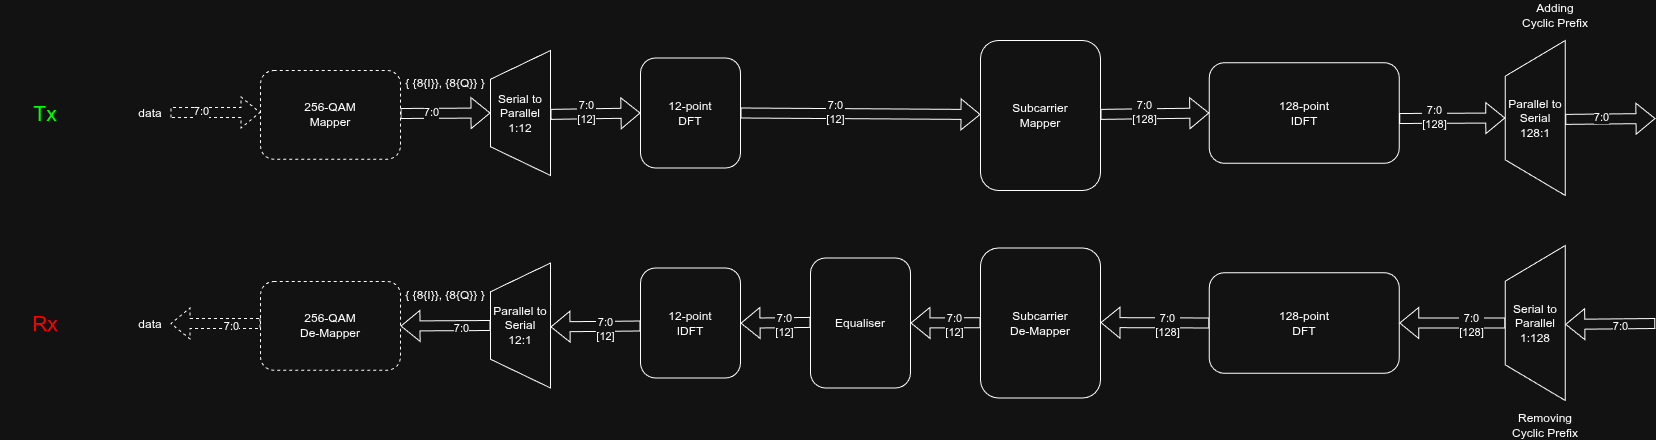

The diagram above was exported from draw.io. Its source (the exported page's mxGraphModel, read from the mxfile embedded in the PNG):
<mxGraphModel dx="2321" dy="1034" grid="1" gridSize="10" guides="1" tooltips="1" connect="1" arrows="1" fold="1" page="1" pageScale="1" pageWidth="850" pageHeight="1100" math="0" shadow="0">
  <root>
    <mxCell id="0" />
    <mxCell id="1" parent="0" />
    <mxCell id="5lE05JU1ymis_WZhIPKU-1" parent="1" style="verticalLabelPosition=middle;verticalAlign=middle;html=1;shape=trapezoid;perimeter=trapezoidPerimeter;whiteSpace=wrap;size=0.23;arcSize=10;flipV=0;labelPosition=center;align=center;flipH=0;direction=north;" value="Serial to Parallel&lt;br&gt;1:12" vertex="1">
      <mxGeometry height="125" width="60" x="40" y="230" as="geometry" />
    </mxCell>
    <mxCell id="5lE05JU1ymis_WZhIPKU-2" edge="1" parent="1" style="shape=flexArrow;endArrow=classic;html=1;rounded=0;entryX=0.5;entryY=0;entryDx=0;entryDy=0;" target="5lE05JU1ymis_WZhIPKU-1" value="">
      <mxGeometry height="50" relative="1" width="50" as="geometry">
        <mxPoint x="-50" y="293" as="sourcePoint" />
        <mxPoint y="250" as="targetPoint" />
      </mxGeometry>
    </mxCell>
    <mxCell id="5lE05JU1ymis_WZhIPKU-3" connectable="0" parent="5lE05JU1ymis_WZhIPKU-2" style="edgeLabel;html=1;align=center;verticalAlign=middle;resizable=0;points=[];" value="7:0" vertex="1">
      <mxGeometry relative="1" x="-0.3419" y="2" as="geometry">
        <mxPoint as="offset" />
      </mxGeometry>
    </mxCell>
    <mxCell id="5lE05JU1ymis_WZhIPKU-12" parent="1" style="rounded=1;whiteSpace=wrap;html=1;" value="12-point&lt;div&gt;DFT&lt;/div&gt;" vertex="1">
      <mxGeometry height="110" width="100" x="190" y="237.5" as="geometry" />
    </mxCell>
    <mxCell id="5lE05JU1ymis_WZhIPKU-13" parent="1" style="text;html=1;whiteSpace=wrap;strokeColor=none;fillColor=none;align=center;verticalAlign=middle;rounded=0;" value="{ {8{I}}, {8{Q}} }" vertex="1">
      <mxGeometry height="30" width="90" x="-50" y="247.5" as="geometry" />
    </mxCell>
    <mxCell id="5lE05JU1ymis_WZhIPKU-14" parent="1" style="rounded=1;whiteSpace=wrap;html=1;" value="Subcarrier&lt;div&gt;Mapper&lt;/div&gt;" vertex="1">
      <mxGeometry height="150" width="120" x="530" y="220" as="geometry" />
    </mxCell>
    <mxCell id="5lE05JU1ymis_WZhIPKU-15" parent="1" style="rounded=1;whiteSpace=wrap;html=1;dashed=1;" value="256-QAM&lt;br&gt;Mapper" vertex="1">
      <mxGeometry height="88.75" width="140" x="-190" y="250" as="geometry" />
    </mxCell>
    <mxCell id="5lE05JU1ymis_WZhIPKU-16" edge="1" parent="1" style="shape=flexArrow;endArrow=classic;html=1;rounded=0;entryX=0.5;entryY=0;entryDx=0;entryDy=0;dashed=1;" value="">
      <mxGeometry height="50" relative="1" width="50" as="geometry">
        <mxPoint x="-280" y="292" as="sourcePoint" />
        <mxPoint x="-190" y="292" as="targetPoint" />
      </mxGeometry>
    </mxCell>
    <mxCell id="5lE05JU1ymis_WZhIPKU-17" connectable="0" parent="5lE05JU1ymis_WZhIPKU-16" style="edgeLabel;html=1;align=center;verticalAlign=middle;resizable=0;points=[];" value="7:0" vertex="1">
      <mxGeometry relative="1" x="-0.3419" y="2" as="geometry">
        <mxPoint as="offset" />
      </mxGeometry>
    </mxCell>
    <mxCell id="5lE05JU1ymis_WZhIPKU-18" parent="1" style="text;html=1;whiteSpace=wrap;strokeColor=none;fillColor=none;align=center;verticalAlign=middle;rounded=0;" value="data" vertex="1">
      <mxGeometry height="30" width="60" x="-330" y="277.5" as="geometry" />
    </mxCell>
    <mxCell id="iZgBxvKUfIv7K2xYTf9d-1" edge="1" parent="1" source="5lE05JU1ymis_WZhIPKU-12" style="shape=flexArrow;endArrow=classic;html=1;rounded=0;exitX=1;exitY=0.5;exitDx=0;exitDy=0;" value="">
      <mxGeometry height="50" relative="1" width="50" as="geometry">
        <mxPoint x="400" y="293.88" as="sourcePoint" />
        <mxPoint x="530" y="294" as="targetPoint" />
      </mxGeometry>
    </mxCell>
    <mxCell id="iZgBxvKUfIv7K2xYTf9d-2" connectable="0" parent="iZgBxvKUfIv7K2xYTf9d-1" style="edgeLabel;html=1;align=center;verticalAlign=middle;resizable=0;points=[];" value="7:0&lt;br&gt;[12]" vertex="1">
      <mxGeometry relative="1" x="-0.2092" y="2" as="geometry">
        <mxPoint as="offset" />
      </mxGeometry>
    </mxCell>
    <mxCell id="iZgBxvKUfIv7K2xYTf9d-3" parent="1" style="rounded=1;whiteSpace=wrap;html=1;" value="128-point&lt;div&gt;IDFT&lt;/div&gt;" vertex="1">
      <mxGeometry height="100.62" width="190" x="758.77" y="242.19" as="geometry" />
    </mxCell>
    <mxCell id="iZgBxvKUfIv7K2xYTf9d-11" edge="1" parent="1" style="shape=flexArrow;endArrow=classic;html=1;rounded=0;exitX=0.5;exitY=1;exitDx=0;exitDy=0;entryX=0;entryY=0.5;entryDx=0;entryDy=0;" target="iZgBxvKUfIv7K2xYTf9d-3" value="">
      <mxGeometry height="50" relative="1" width="50" as="geometry">
        <mxPoint x="650" y="293.88" as="sourcePoint" />
        <mxPoint x="780" y="294" as="targetPoint" />
      </mxGeometry>
    </mxCell>
    <mxCell id="iZgBxvKUfIv7K2xYTf9d-12" connectable="0" parent="iZgBxvKUfIv7K2xYTf9d-11" style="edgeLabel;html=1;align=center;verticalAlign=middle;resizable=0;points=[];" value="7:0&lt;br&gt;[128]" vertex="1">
      <mxGeometry relative="1" x="-0.2092" y="2" as="geometry">
        <mxPoint as="offset" />
      </mxGeometry>
    </mxCell>
    <mxCell id="iZgBxvKUfIv7K2xYTf9d-13" edge="1" parent="1" style="shape=flexArrow;endArrow=classic;html=1;rounded=0;exitX=0.5;exitY=1;exitDx=0;exitDy=0;entryX=0;entryY=0.5;entryDx=0;entryDy=0;" target="5lE05JU1ymis_WZhIPKU-12" value="">
      <mxGeometry height="50" relative="1" width="50" as="geometry">
        <mxPoint x="100" y="293.88" as="sourcePoint" />
        <mxPoint x="230" y="294" as="targetPoint" />
      </mxGeometry>
    </mxCell>
    <mxCell id="iZgBxvKUfIv7K2xYTf9d-14" connectable="0" parent="iZgBxvKUfIv7K2xYTf9d-13" style="edgeLabel;html=1;align=center;verticalAlign=middle;resizable=0;points=[];" value="7:0&lt;br&gt;[12]" vertex="1">
      <mxGeometry relative="1" x="-0.2092" y="2" as="geometry">
        <mxPoint as="offset" />
      </mxGeometry>
    </mxCell>
    <mxCell id="iZgBxvKUfIv7K2xYTf9d-40" edge="1" parent="1" source="iZgBxvKUfIv7K2xYTf9d-51" style="shape=flexArrow;endArrow=classic;html=1;rounded=0;entryX=1;entryY=0.5;entryDx=0;entryDy=0;exitX=0.5;exitY=0;exitDx=0;exitDy=0;" target="iZgBxvKUfIv7K2xYTf9d-45" value="">
      <mxGeometry height="50" relative="1" width="50" as="geometry">
        <mxPoint x="1088.77" y="502.5" as="sourcePoint" />
        <mxPoint x="998.77" y="503" as="targetPoint" />
      </mxGeometry>
    </mxCell>
    <mxCell id="iZgBxvKUfIv7K2xYTf9d-41" connectable="0" parent="iZgBxvKUfIv7K2xYTf9d-40" style="edgeLabel;html=1;align=center;verticalAlign=middle;resizable=0;points=[];" value="7:0&lt;div&gt;[128]&lt;/div&gt;" vertex="1">
      <mxGeometry relative="1" x="-0.3419" y="2" as="geometry">
        <mxPoint as="offset" />
      </mxGeometry>
    </mxCell>
    <mxCell id="iZgBxvKUfIv7K2xYTf9d-43" edge="1" parent="1" style="shape=flexArrow;endArrow=classic;html=1;rounded=0;exitX=0.5;exitY=1;exitDx=0;exitDy=0;entryX=0;entryY=0.5;entryDx=0;entryDy=0;" value="">
      <mxGeometry height="50" relative="1" width="50" as="geometry">
        <mxPoint x="1204.77" y="503" as="sourcePoint" />
        <mxPoint x="1114.77" y="503.88" as="targetPoint" />
      </mxGeometry>
    </mxCell>
    <mxCell id="iZgBxvKUfIv7K2xYTf9d-44" connectable="0" parent="iZgBxvKUfIv7K2xYTf9d-43" style="edgeLabel;html=1;align=center;verticalAlign=middle;resizable=0;points=[];" value="7:0" vertex="1">
      <mxGeometry relative="1" x="-0.2092" y="2" as="geometry">
        <mxPoint as="offset" />
      </mxGeometry>
    </mxCell>
    <mxCell id="iZgBxvKUfIv7K2xYTf9d-45" parent="1" style="rounded=1;whiteSpace=wrap;html=1;" value="128-point&lt;div&gt;DFT&lt;/div&gt;" vertex="1">
      <mxGeometry height="100.62" width="190" x="758.77" y="452.19" as="geometry" />
    </mxCell>
    <mxCell id="iZgBxvKUfIv7K2xYTf9d-46" parent="1" style="rounded=1;whiteSpace=wrap;html=1;" value="Subcarrier&lt;div&gt;De-Mapper&lt;/div&gt;" vertex="1">
      <mxGeometry height="150" width="120" x="530" y="427.5" as="geometry" />
    </mxCell>
    <mxCell id="iZgBxvKUfIv7K2xYTf9d-49" edge="1" parent="1" source="iZgBxvKUfIv7K2xYTf9d-45" style="shape=flexArrow;endArrow=classic;html=1;rounded=0;exitX=0;exitY=0.5;exitDx=0;exitDy=0;" value="">
      <mxGeometry height="50" relative="1" width="50" as="geometry">
        <mxPoint x="780" y="502.2" as="sourcePoint" />
        <mxPoint x="650" y="502.08" as="targetPoint" />
      </mxGeometry>
    </mxCell>
    <mxCell id="iZgBxvKUfIv7K2xYTf9d-50" connectable="0" parent="iZgBxvKUfIv7K2xYTf9d-49" style="edgeLabel;html=1;align=center;verticalAlign=middle;resizable=0;points=[];" value="7:0&lt;br&gt;[128]" vertex="1">
      <mxGeometry relative="1" x="-0.2092" y="2" as="geometry">
        <mxPoint as="offset" />
      </mxGeometry>
    </mxCell>
    <mxCell id="iZgBxvKUfIv7K2xYTf9d-51" parent="1" style="verticalLabelPosition=middle;verticalAlign=middle;html=1;shape=trapezoid;perimeter=trapezoidPerimeter;whiteSpace=wrap;size=0.23;arcSize=10;flipV=0;labelPosition=center;align=center;flipH=0;direction=north;" value="Serial to Parallel&lt;br&gt;1:128" vertex="1">
      <mxGeometry height="155" width="60" x="1054.77" y="425" as="geometry" />
    </mxCell>
    <mxCell id="iZgBxvKUfIv7K2xYTf9d-52" parent="1" style="rounded=1;whiteSpace=wrap;html=1;" value="Equaliser" vertex="1">
      <mxGeometry height="130" width="100" x="360" y="437.5" as="geometry" />
    </mxCell>
    <mxCell id="iZgBxvKUfIv7K2xYTf9d-53" edge="1" parent="1" style="shape=flexArrow;endArrow=classic;html=1;rounded=0;exitX=0.5;exitY=1;exitDx=0;exitDy=0;entryX=1;entryY=0.5;entryDx=0;entryDy=0;" target="iZgBxvKUfIv7K2xYTf9d-52" value="">
      <mxGeometry height="50" relative="1" width="50" as="geometry">
        <mxPoint x="530" y="502.2" as="sourcePoint" />
        <mxPoint x="400" y="502.08" as="targetPoint" />
      </mxGeometry>
    </mxCell>
    <mxCell id="iZgBxvKUfIv7K2xYTf9d-54" connectable="0" parent="iZgBxvKUfIv7K2xYTf9d-53" style="edgeLabel;html=1;align=center;verticalAlign=middle;resizable=0;points=[];" value="7:0&lt;br&gt;[12]" vertex="1">
      <mxGeometry relative="1" x="-0.2092" y="2" as="geometry">
        <mxPoint as="offset" />
      </mxGeometry>
    </mxCell>
    <mxCell id="iZgBxvKUfIv7K2xYTf9d-55" parent="1" style="rounded=1;whiteSpace=wrap;html=1;" value="12-point&lt;div&gt;IDFT&lt;/div&gt;" vertex="1">
      <mxGeometry height="110" width="100" x="190" y="447.5" as="geometry" />
    </mxCell>
    <mxCell id="iZgBxvKUfIv7K2xYTf9d-56" edge="1" parent="1" style="shape=flexArrow;endArrow=classic;html=1;rounded=0;exitX=0.5;exitY=1;exitDx=0;exitDy=0;entryX=1;entryY=0.5;entryDx=0;entryDy=0;" value="">
      <mxGeometry height="50" relative="1" width="50" as="geometry">
        <mxPoint x="360" y="501.91" as="sourcePoint" />
        <mxPoint x="290" y="502.71" as="targetPoint" />
      </mxGeometry>
    </mxCell>
    <mxCell id="iZgBxvKUfIv7K2xYTf9d-57" connectable="0" parent="iZgBxvKUfIv7K2xYTf9d-56" style="edgeLabel;html=1;align=center;verticalAlign=middle;resizable=0;points=[];" value="7:0&lt;br&gt;[12]" vertex="1">
      <mxGeometry relative="1" x="-0.2092" y="2" as="geometry">
        <mxPoint as="offset" />
      </mxGeometry>
    </mxCell>
    <mxCell id="iZgBxvKUfIv7K2xYTf9d-58" parent="1" style="text;html=1;whiteSpace=wrap;strokeColor=none;fillColor=none;align=center;verticalAlign=middle;rounded=0;" value="Removing Cyclic Prefix" vertex="1">
      <mxGeometry height="30" width="80" x="1054.77" y="590" as="geometry" />
    </mxCell>
    <mxCell id="iZgBxvKUfIv7K2xYTf9d-59" edge="1" parent="1" style="shape=flexArrow;endArrow=classic;html=1;rounded=0;entryX=0.5;entryY=0;entryDx=0;entryDy=0;exitX=0.5;exitY=0;exitDx=0;exitDy=0;" target="iZgBxvKUfIv7K2xYTf9d-63" value="">
      <mxGeometry height="50" relative="1" width="50" as="geometry">
        <mxPoint x="948.77" y="298" as="sourcePoint" />
        <mxPoint x="1088.77" y="297.5" as="targetPoint" />
      </mxGeometry>
    </mxCell>
    <mxCell id="iZgBxvKUfIv7K2xYTf9d-60" connectable="0" parent="iZgBxvKUfIv7K2xYTf9d-59" style="edgeLabel;html=1;align=center;verticalAlign=middle;resizable=0;points=[];" value="7:0&lt;div&gt;[128]&lt;/div&gt;" vertex="1">
      <mxGeometry relative="1" x="-0.3419" y="2" as="geometry">
        <mxPoint as="offset" />
      </mxGeometry>
    </mxCell>
    <mxCell id="iZgBxvKUfIv7K2xYTf9d-61" edge="1" parent="1" style="shape=flexArrow;endArrow=classic;html=1;rounded=0;exitX=0.5;exitY=1;exitDx=0;exitDy=0;" value="">
      <mxGeometry height="50" relative="1" width="50" as="geometry">
        <mxPoint x="1114.77" y="298.88" as="sourcePoint" />
        <mxPoint x="1205" y="298" as="targetPoint" />
      </mxGeometry>
    </mxCell>
    <mxCell id="iZgBxvKUfIv7K2xYTf9d-62" connectable="0" parent="iZgBxvKUfIv7K2xYTf9d-61" style="edgeLabel;html=1;align=center;verticalAlign=middle;resizable=0;points=[];" value="7:0" vertex="1">
      <mxGeometry relative="1" x="-0.2092" y="2" as="geometry">
        <mxPoint as="offset" />
      </mxGeometry>
    </mxCell>
    <mxCell id="iZgBxvKUfIv7K2xYTf9d-63" parent="1" style="verticalLabelPosition=middle;verticalAlign=middle;html=1;shape=trapezoid;perimeter=trapezoidPerimeter;whiteSpace=wrap;size=0.23;arcSize=10;flipV=0;labelPosition=center;align=center;flipH=0;direction=north;" value="Parallel to Serial&lt;br&gt;128:1" vertex="1">
      <mxGeometry height="155" width="60" x="1054.77" y="220" as="geometry" />
    </mxCell>
    <mxCell id="iZgBxvKUfIv7K2xYTf9d-64" parent="1" style="text;html=1;whiteSpace=wrap;strokeColor=none;fillColor=none;align=center;verticalAlign=middle;rounded=0;" value="Adding &lt;br&gt;Cyclic Prefix" vertex="1">
      <mxGeometry height="30" width="80" x="1064.77" y="180" as="geometry" />
    </mxCell>
    <mxCell id="iZgBxvKUfIv7K2xYTf9d-65" parent="1" style="verticalLabelPosition=middle;verticalAlign=middle;html=1;shape=trapezoid;perimeter=trapezoidPerimeter;whiteSpace=wrap;size=0.23;arcSize=10;flipV=0;labelPosition=center;align=center;flipH=0;direction=north;" value="Parallel to Serial&lt;br&gt;12:1" vertex="1">
      <mxGeometry height="125" width="60" x="40" y="442.5" as="geometry" />
    </mxCell>
    <mxCell id="iZgBxvKUfIv7K2xYTf9d-66" edge="1" parent="1" source="iZgBxvKUfIv7K2xYTf9d-65" style="shape=flexArrow;endArrow=classic;html=1;rounded=0;entryX=0.5;entryY=0;entryDx=0;entryDy=0;exitX=0.5;exitY=0;exitDx=0;exitDy=0;" value="">
      <mxGeometry height="50" relative="1" width="50" as="geometry">
        <mxPoint y="462.5" as="sourcePoint" />
        <mxPoint x="-50" y="505.5" as="targetPoint" />
      </mxGeometry>
    </mxCell>
    <mxCell id="iZgBxvKUfIv7K2xYTf9d-67" connectable="0" parent="iZgBxvKUfIv7K2xYTf9d-66" style="edgeLabel;html=1;align=center;verticalAlign=middle;resizable=0;points=[];" value="7:0" vertex="1">
      <mxGeometry relative="1" x="-0.3419" y="2" as="geometry">
        <mxPoint as="offset" />
      </mxGeometry>
    </mxCell>
    <mxCell id="iZgBxvKUfIv7K2xYTf9d-68" parent="1" style="text;html=1;whiteSpace=wrap;strokeColor=none;fillColor=none;align=center;verticalAlign=middle;rounded=0;" value="{ {8{I}}, {8{Q}} }" vertex="1">
      <mxGeometry height="30" width="90" x="-50" y="460" as="geometry" />
    </mxCell>
    <mxCell id="iZgBxvKUfIv7K2xYTf9d-69" edge="1" parent="1" style="shape=flexArrow;endArrow=classic;html=1;rounded=0;exitX=0.5;exitY=1;exitDx=0;exitDy=0;entryX=0;entryY=0.5;entryDx=0;entryDy=0;" value="">
      <mxGeometry height="50" relative="1" width="50" as="geometry">
        <mxPoint x="190" y="505.5" as="sourcePoint" />
        <mxPoint x="100" y="506.38" as="targetPoint" />
      </mxGeometry>
    </mxCell>
    <mxCell id="iZgBxvKUfIv7K2xYTf9d-70" connectable="0" parent="iZgBxvKUfIv7K2xYTf9d-69" style="edgeLabel;html=1;align=center;verticalAlign=middle;resizable=0;points=[];" value="7:0&lt;br&gt;[12]" vertex="1">
      <mxGeometry relative="1" x="-0.2092" y="2" as="geometry">
        <mxPoint as="offset" />
      </mxGeometry>
    </mxCell>
    <mxCell id="vWXeZfbP-UAHZ-WqtnUz-1" parent="1" style="rounded=1;whiteSpace=wrap;html=1;dashed=1;" value="256-QAM&lt;br&gt;De-&lt;span style=&quot;background-color: transparent; color: light-dark(rgb(0, 0, 0), rgb(255, 255, 255));&quot;&gt;Mapper&lt;/span&gt;" vertex="1">
      <mxGeometry height="88.75" width="140" x="-190" y="461" as="geometry" />
    </mxCell>
    <mxCell id="vWXeZfbP-UAHZ-WqtnUz-2" edge="1" parent="1" style="shape=flexArrow;endArrow=classic;html=1;rounded=0;entryX=0.5;entryY=0;entryDx=0;entryDy=0;dashed=1;" value="">
      <mxGeometry height="50" relative="1" width="50" as="geometry">
        <mxPoint x="-190" y="503" as="sourcePoint" />
        <mxPoint x="-280" y="503" as="targetPoint" />
      </mxGeometry>
    </mxCell>
    <mxCell id="vWXeZfbP-UAHZ-WqtnUz-3" connectable="0" parent="vWXeZfbP-UAHZ-WqtnUz-2" style="edgeLabel;html=1;align=center;verticalAlign=middle;resizable=0;points=[];" value="7:0" vertex="1">
      <mxGeometry relative="1" x="-0.3419" y="2" as="geometry">
        <mxPoint as="offset" />
      </mxGeometry>
    </mxCell>
    <mxCell id="vWXeZfbP-UAHZ-WqtnUz-4" parent="1" style="text;html=1;whiteSpace=wrap;strokeColor=none;fillColor=none;align=center;verticalAlign=middle;rounded=0;" value="data" vertex="1">
      <mxGeometry height="30" width="60" x="-330" y="488.5" as="geometry" />
    </mxCell>
    <mxCell id="vWXeZfbP-UAHZ-WqtnUz-5" parent="1" style="text;html=1;whiteSpace=wrap;strokeColor=none;fillColor=none;align=center;verticalAlign=middle;rounded=0;" value="&lt;font style=&quot;font-size: 21px; color: rgb(0, 255, 0);&quot;&gt;Tx&lt;/font&gt;" vertex="1">
      <mxGeometry height="70" width="90" x="-450" y="257.5" as="geometry" />
    </mxCell>
    <mxCell id="vWXeZfbP-UAHZ-WqtnUz-6" parent="1" style="text;html=1;whiteSpace=wrap;strokeColor=none;fillColor=none;align=center;verticalAlign=middle;rounded=0;" value="&lt;font style=&quot;font-size: 21px; color: light-dark(rgb(255, 0, 0), rgb(255, 0, 0));&quot;&gt;Rx&lt;/font&gt;" vertex="1">
      <mxGeometry height="70" width="90" x="-450" y="467.5" as="geometry" />
    </mxCell>
  </root>
</mxGraphModel>